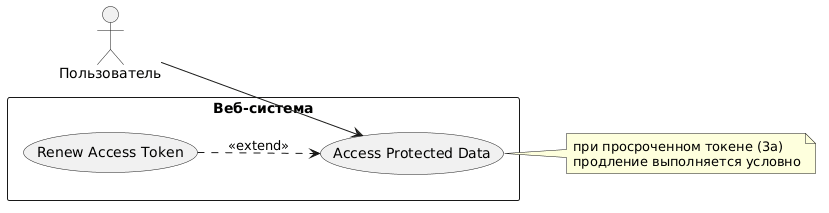

The diagram above was rendered by PlantUML. Its source (embedded in the PNG):
@startuml
left to right direction

actor Пользователь as User

rectangle "Веб-система" {
  usecase "Access Protected Data" as UC2
  usecase "Renew Access Token" as UC3
}

User --> UC2

UC3 ..> UC2 : <<extend>>

note right of UC2 : при просроченном токене (3a)\nпродление выполняется условно
@enduml